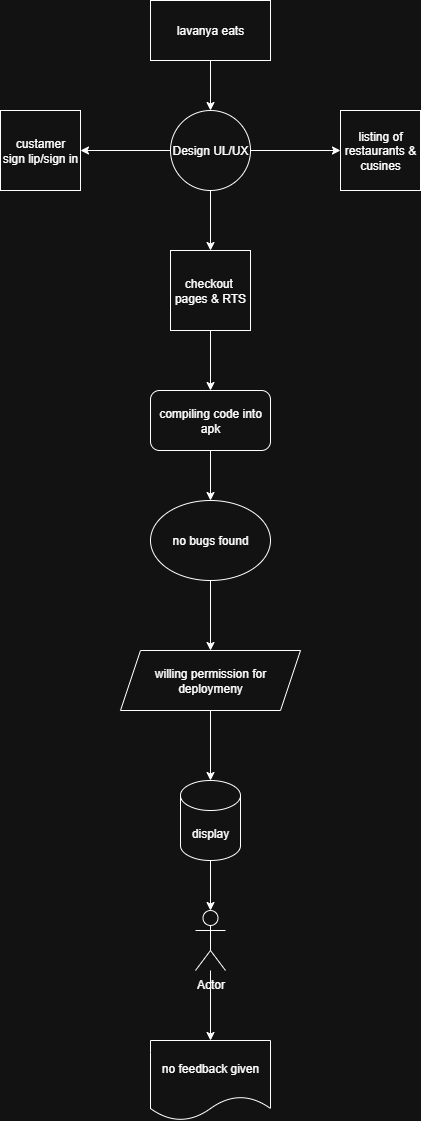

The diagram above was exported from draw.io. Its source (the exported page's mxGraphModel, read from the mxfile embedded in the PNG):
<mxGraphModel dx="872" dy="473" grid="1" gridSize="10" guides="1" tooltips="1" connect="1" arrows="1" fold="1" page="1" pageScale="1" pageWidth="850" pageHeight="1100" math="0" shadow="0">
  <root>
    <mxCell id="0" />
    <mxCell id="1" parent="0" />
    <mxCell id="npmfVrB-itwlApC2K3SA-8" value="" style="edgeStyle=orthogonalEdgeStyle;rounded=0;orthogonalLoop=1;jettySize=auto;html=1;" edge="1" parent="1" source="npmfVrB-itwlApC2K3SA-1" target="npmfVrB-itwlApC2K3SA-2">
      <mxGeometry relative="1" as="geometry" />
    </mxCell>
    <mxCell id="npmfVrB-itwlApC2K3SA-1" value="lavanya eats" style="rounded=0;whiteSpace=wrap;html=1;" vertex="1" parent="1">
      <mxGeometry x="380" y="30" width="120" height="60" as="geometry" />
    </mxCell>
    <mxCell id="npmfVrB-itwlApC2K3SA-9" value="" style="edgeStyle=orthogonalEdgeStyle;rounded=0;orthogonalLoop=1;jettySize=auto;html=1;" edge="1" parent="1" source="npmfVrB-itwlApC2K3SA-2" target="npmfVrB-itwlApC2K3SA-5">
      <mxGeometry relative="1" as="geometry" />
    </mxCell>
    <mxCell id="npmfVrB-itwlApC2K3SA-12" value="" style="edgeStyle=orthogonalEdgeStyle;rounded=0;orthogonalLoop=1;jettySize=auto;html=1;" edge="1" parent="1" source="npmfVrB-itwlApC2K3SA-2" target="npmfVrB-itwlApC2K3SA-3">
      <mxGeometry relative="1" as="geometry" />
    </mxCell>
    <mxCell id="npmfVrB-itwlApC2K3SA-13" value="" style="edgeStyle=orthogonalEdgeStyle;rounded=0;orthogonalLoop=1;jettySize=auto;html=1;" edge="1" parent="1" source="npmfVrB-itwlApC2K3SA-2" target="npmfVrB-itwlApC2K3SA-4">
      <mxGeometry relative="1" as="geometry" />
    </mxCell>
    <mxCell id="npmfVrB-itwlApC2K3SA-2" value="Design UL/UX" style="ellipse;whiteSpace=wrap;html=1;aspect=fixed;" vertex="1" parent="1">
      <mxGeometry x="400" y="140" width="80" height="80" as="geometry" />
    </mxCell>
    <mxCell id="npmfVrB-itwlApC2K3SA-3" value="custamer&lt;div&gt;sign lip/sign in&lt;/div&gt;" style="whiteSpace=wrap;html=1;aspect=fixed;" vertex="1" parent="1">
      <mxGeometry x="230" y="140" width="80" height="80" as="geometry" />
    </mxCell>
    <mxCell id="npmfVrB-itwlApC2K3SA-4" value="listing of restaurants &amp;amp;&lt;div&gt;cusines&lt;/div&gt;" style="whiteSpace=wrap;html=1;aspect=fixed;" vertex="1" parent="1">
      <mxGeometry x="570" y="140" width="80" height="80" as="geometry" />
    </mxCell>
    <mxCell id="npmfVrB-itwlApC2K3SA-10" value="" style="edgeStyle=orthogonalEdgeStyle;rounded=0;orthogonalLoop=1;jettySize=auto;html=1;" edge="1" parent="1" source="npmfVrB-itwlApC2K3SA-5" target="npmfVrB-itwlApC2K3SA-6">
      <mxGeometry relative="1" as="geometry" />
    </mxCell>
    <mxCell id="npmfVrB-itwlApC2K3SA-5" value="checkout&amp;nbsp;&lt;div&gt;pages &amp;amp; RTS&lt;/div&gt;" style="whiteSpace=wrap;html=1;aspect=fixed;" vertex="1" parent="1">
      <mxGeometry x="400" y="280" width="80" height="80" as="geometry" />
    </mxCell>
    <mxCell id="npmfVrB-itwlApC2K3SA-11" value="" style="edgeStyle=orthogonalEdgeStyle;rounded=0;orthogonalLoop=1;jettySize=auto;html=1;" edge="1" parent="1" source="npmfVrB-itwlApC2K3SA-6" target="npmfVrB-itwlApC2K3SA-7">
      <mxGeometry relative="1" as="geometry" />
    </mxCell>
    <mxCell id="npmfVrB-itwlApC2K3SA-6" value="compiling code into apk" style="rounded=1;whiteSpace=wrap;html=1;" vertex="1" parent="1">
      <mxGeometry x="380" y="420" width="120" height="60" as="geometry" />
    </mxCell>
    <mxCell id="npmfVrB-itwlApC2K3SA-15" value="" style="edgeStyle=orthogonalEdgeStyle;rounded=0;orthogonalLoop=1;jettySize=auto;html=1;" edge="1" parent="1" source="npmfVrB-itwlApC2K3SA-7" target="npmfVrB-itwlApC2K3SA-14">
      <mxGeometry relative="1" as="geometry" />
    </mxCell>
    <mxCell id="npmfVrB-itwlApC2K3SA-7" value="no bugs found" style="ellipse;whiteSpace=wrap;html=1;" vertex="1" parent="1">
      <mxGeometry x="380" y="530" width="120" height="80" as="geometry" />
    </mxCell>
    <mxCell id="npmfVrB-itwlApC2K3SA-19" value="" style="edgeStyle=orthogonalEdgeStyle;rounded=0;orthogonalLoop=1;jettySize=auto;html=1;" edge="1" parent="1" source="npmfVrB-itwlApC2K3SA-14" target="npmfVrB-itwlApC2K3SA-18">
      <mxGeometry relative="1" as="geometry" />
    </mxCell>
    <mxCell id="npmfVrB-itwlApC2K3SA-14" value="willing permission for deploymeny" style="shape=parallelogram;perimeter=parallelogramPerimeter;whiteSpace=wrap;html=1;fixedSize=1;" vertex="1" parent="1">
      <mxGeometry x="350" y="680" width="180" height="60" as="geometry" />
    </mxCell>
    <mxCell id="npmfVrB-itwlApC2K3SA-24" value="" style="edgeStyle=orthogonalEdgeStyle;rounded=0;orthogonalLoop=1;jettySize=auto;html=1;" edge="1" parent="1" source="npmfVrB-itwlApC2K3SA-18" target="npmfVrB-itwlApC2K3SA-23">
      <mxGeometry relative="1" as="geometry" />
    </mxCell>
    <mxCell id="npmfVrB-itwlApC2K3SA-18" value="display" style="shape=cylinder3;whiteSpace=wrap;html=1;boundedLbl=1;backgroundOutline=1;size=15;" vertex="1" parent="1">
      <mxGeometry x="410" y="810" width="60" height="80" as="geometry" />
    </mxCell>
    <mxCell id="npmfVrB-itwlApC2K3SA-26" value="" style="edgeStyle=orthogonalEdgeStyle;rounded=0;orthogonalLoop=1;jettySize=auto;html=1;" edge="1" parent="1" source="npmfVrB-itwlApC2K3SA-23" target="npmfVrB-itwlApC2K3SA-25">
      <mxGeometry relative="1" as="geometry" />
    </mxCell>
    <mxCell id="npmfVrB-itwlApC2K3SA-23" value="Actor" style="shape=umlActor;verticalLabelPosition=bottom;verticalAlign=top;html=1;outlineConnect=0;" vertex="1" parent="1">
      <mxGeometry x="425" y="940" width="30" height="60" as="geometry" />
    </mxCell>
    <mxCell id="npmfVrB-itwlApC2K3SA-25" value="no feedback given" style="shape=document;whiteSpace=wrap;html=1;boundedLbl=1;" vertex="1" parent="1">
      <mxGeometry x="380" y="1070" width="120" height="80" as="geometry" />
    </mxCell>
  </root>
</mxGraphModel>